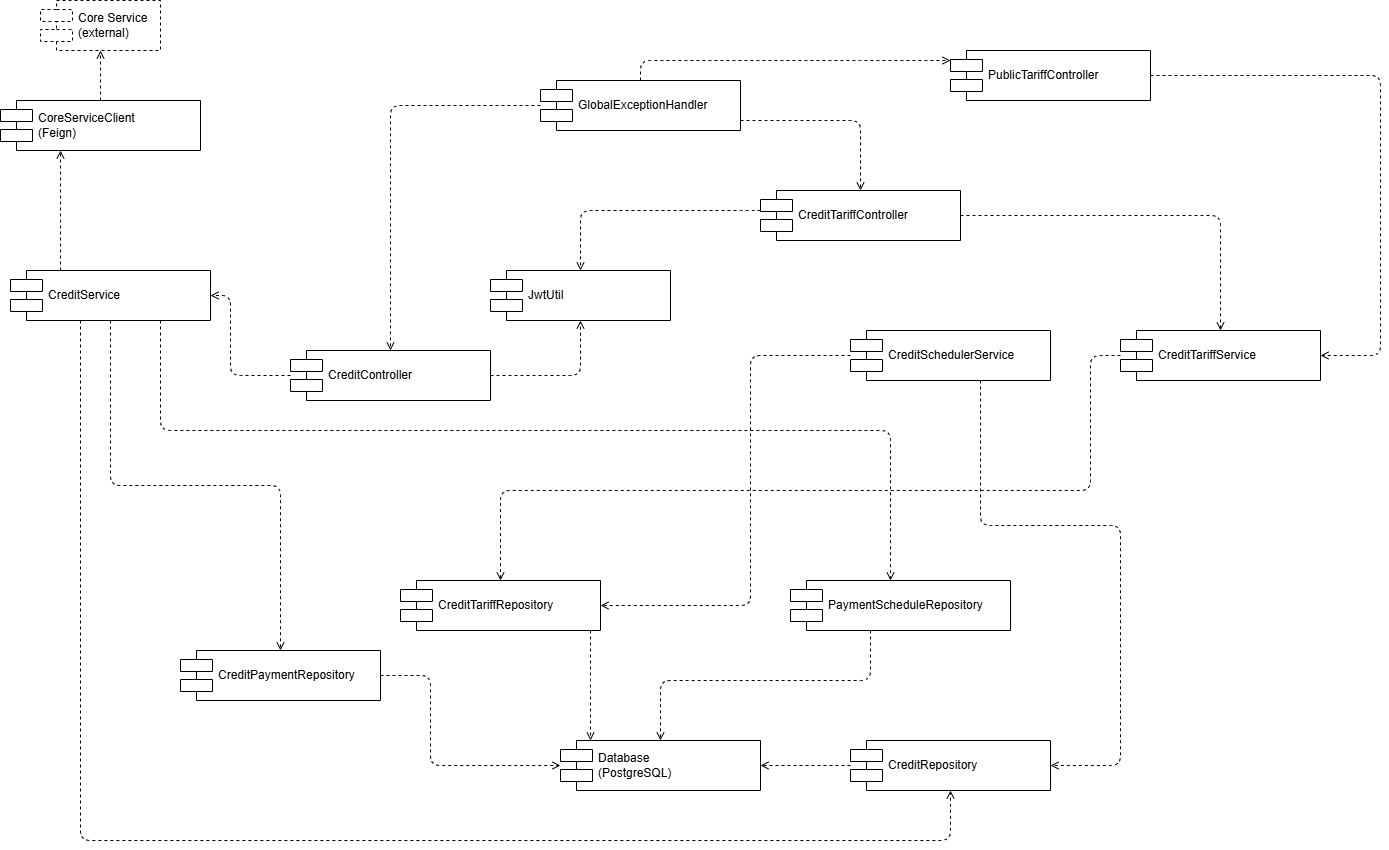

The diagram above was exported from draw.io. Its source (the exported page's mxGraphModel, read from the mxfile embedded in the PNG):
<mxGraphModel dx="1230" dy="1879" grid="1" gridSize="10" guides="1" tooltips="1" connect="1" arrows="1" fold="1" page="1" pageScale="1" pageWidth="1654" pageHeight="1169" math="0" shadow="0">
  <root>
    <mxCell id="0" />
    <mxCell id="1" parent="0" />
    <mxCell id="ctrl1" parent="1" style="shape=component;align=left;spacingLeft=36;whiteSpace=wrap;html=1;" value="CreditController" vertex="1">
      <mxGeometry height="50" width="200" x="290" y="330" as="geometry" />
    </mxCell>
    <mxCell id="ctrl2" parent="1" style="shape=component;align=left;spacingLeft=36;whiteSpace=wrap;html=1;" value="CreditTariffController" vertex="1">
      <mxGeometry height="50" width="200" x="760" y="170" as="geometry" />
    </mxCell>
    <mxCell id="ctrl3" parent="1" style="shape=component;align=left;spacingLeft=36;whiteSpace=wrap;html=1;" value="PublicTariffController" vertex="1">
      <mxGeometry height="50" width="200" x="950" y="30" as="geometry" />
    </mxCell>
    <mxCell id="jwt" parent="1" style="shape=component;align=left;spacingLeft=36;whiteSpace=wrap;html=1;" value="JwtUtil" vertex="1">
      <mxGeometry height="50" width="180" x="490" y="250" as="geometry" />
    </mxCell>
    <mxCell id="svc1" parent="1" style="shape=component;align=left;spacingLeft=36;whiteSpace=wrap;html=1;" value="CreditService" vertex="1">
      <mxGeometry height="50" width="200" x="10" y="250" as="geometry" />
    </mxCell>
    <mxCell id="svc2" parent="1" style="shape=component;align=left;spacingLeft=36;whiteSpace=wrap;html=1;" value="CreditTariffService" vertex="1">
      <mxGeometry height="50" width="200" x="1120" y="310" as="geometry" />
    </mxCell>
    <mxCell id="svc3" parent="1" style="shape=component;align=left;spacingLeft=36;whiteSpace=wrap;html=1;" value="CreditSchedulerService" vertex="1">
      <mxGeometry height="50" width="200" x="850" y="310" as="geometry" />
    </mxCell>
    <mxCell id="geh" parent="1" style="shape=component;align=left;spacingLeft=36;whiteSpace=wrap;html=1;" value="GlobalExceptionHandler" vertex="1">
      <mxGeometry height="50" width="200" x="540" y="60" as="geometry" />
    </mxCell>
    <mxCell id="feign" parent="1" style="shape=component;align=left;spacingLeft=36;whiteSpace=wrap;html=1;" value="CoreServiceClient&#10;(Feign)" vertex="1">
      <mxGeometry height="50" width="200" y="80" as="geometry" />
    </mxCell>
    <mxCell id="repo1" parent="1" style="shape=component;align=left;spacingLeft=36;whiteSpace=wrap;html=1;" value="CreditRepository" vertex="1">
      <mxGeometry height="50" width="200" x="850" y="720" as="geometry" />
    </mxCell>
    <mxCell id="repo2" parent="1" style="shape=component;align=left;spacingLeft=36;whiteSpace=wrap;html=1;" value="CreditTariffRepository" vertex="1">
      <mxGeometry height="50" width="200" x="400" y="560" as="geometry" />
    </mxCell>
    <mxCell id="repo3" parent="1" style="shape=component;align=left;spacingLeft=36;whiteSpace=wrap;html=1;" value="CreditPaymentRepository" vertex="1">
      <mxGeometry height="50" width="200" x="180" y="630" as="geometry" />
    </mxCell>
    <mxCell id="repo4" parent="1" style="shape=component;align=left;spacingLeft=36;whiteSpace=wrap;html=1;" value="PaymentScheduleRepository" vertex="1">
      <mxGeometry height="50" width="220" x="790" y="560" as="geometry" />
    </mxCell>
    <mxCell id="db" parent="1" style="shape=component;align=left;spacingLeft=36;whiteSpace=wrap;html=1;" value="Database&#10;(PostgreSQL)" vertex="1">
      <mxGeometry height="50" width="200" x="560" y="720" as="geometry" />
    </mxCell>
    <mxCell id="ext-core" parent="1" style="shape=component;align=left;spacingLeft=36;whiteSpace=wrap;html=1;dashed=1;" value="Core Service&#10;(external)" vertex="1">
      <mxGeometry height="50" width="120" x="40" y="-20" as="geometry" />
    </mxCell>
    <mxCell id="e1" edge="1" parent="1" source="ctrl1" style="edgeStyle=orthogonalEdgeStyle;dashed=1;endArrow=open;endFill=0;html=1;" target="svc1" value="">
      <mxGeometry relative="1" as="geometry">
        <Array as="points">
          <mxPoint x="230" y="355" />
          <mxPoint x="230" y="275" />
        </Array>
      </mxGeometry>
    </mxCell>
    <mxCell id="e2" edge="1" parent="1" source="ctrl2" style="edgeStyle=orthogonalEdgeStyle;dashed=1;endArrow=open;endFill=0;html=1;" target="svc2" value="">
      <mxGeometry relative="1" as="geometry">
        <Array as="points">
          <mxPoint x="1220" y="195" />
        </Array>
      </mxGeometry>
    </mxCell>
    <mxCell id="e3" edge="1" parent="1" source="ctrl3" style="edgeStyle=orthogonalEdgeStyle;dashed=1;endArrow=open;endFill=0;html=1;" target="svc2" value="">
      <mxGeometry relative="1" as="geometry">
        <Array as="points">
          <mxPoint x="1380" y="55" />
          <mxPoint x="1380" y="335" />
        </Array>
      </mxGeometry>
    </mxCell>
    <mxCell id="e4" edge="1" parent="1" source="ctrl1" style="edgeStyle=orthogonalEdgeStyle;dashed=1;endArrow=open;endFill=0;html=1;" target="jwt" value="">
      <mxGeometry relative="1" as="geometry">
        <Array as="points">
          <mxPoint x="580" y="355" />
        </Array>
      </mxGeometry>
    </mxCell>
    <mxCell id="e5" edge="1" parent="1" source="ctrl2" style="edgeStyle=orthogonalEdgeStyle;dashed=1;endArrow=open;endFill=0;html=1;" target="jwt" value="">
      <mxGeometry relative="1" as="geometry">
        <Array as="points">
          <mxPoint x="750" y="190" />
          <mxPoint x="750" y="190" />
        </Array>
      </mxGeometry>
    </mxCell>
    <mxCell id="e6" edge="1" parent="1" source="geh" style="edgeStyle=orthogonalEdgeStyle;dashed=1;endArrow=open;endFill=0;html=1;" target="ctrl1" value="">
      <mxGeometry relative="1" as="geometry" />
    </mxCell>
    <mxCell id="e7" edge="1" parent="1" source="geh" style="edgeStyle=orthogonalEdgeStyle;dashed=1;endArrow=open;endFill=0;html=1;" target="ctrl2" value="">
      <mxGeometry relative="1" as="geometry">
        <Array as="points">
          <mxPoint x="640" y="100" />
          <mxPoint x="860" y="100" />
        </Array>
      </mxGeometry>
    </mxCell>
    <mxCell id="e8" edge="1" parent="1" source="geh" style="edgeStyle=orthogonalEdgeStyle;dashed=1;endArrow=open;endFill=0;html=1;" target="ctrl3" value="">
      <mxGeometry relative="1" as="geometry">
        <Array as="points">
          <mxPoint x="850" y="40" />
          <mxPoint x="850" y="40" />
        </Array>
      </mxGeometry>
    </mxCell>
    <mxCell id="e9" edge="1" parent="1" source="svc1" style="edgeStyle=orthogonalEdgeStyle;dashed=1;endArrow=open;endFill=0;html=1;" target="repo1" value="">
      <mxGeometry relative="1" as="geometry">
        <Array as="points">
          <mxPoint x="80" y="820" />
          <mxPoint x="950" y="820" />
        </Array>
      </mxGeometry>
    </mxCell>
    <mxCell id="e10" edge="1" parent="1" source="svc1" style="edgeStyle=orthogonalEdgeStyle;dashed=1;endArrow=open;endFill=0;html=1;" target="repo3" value="">
      <mxGeometry relative="1" as="geometry" />
    </mxCell>
    <mxCell id="e11" edge="1" parent="1" source="svc1" style="edgeStyle=orthogonalEdgeStyle;dashed=1;endArrow=open;endFill=0;html=1;" target="repo4" value="">
      <mxGeometry relative="1" as="geometry">
        <Array as="points">
          <mxPoint x="160" y="410" />
          <mxPoint x="890" y="410" />
        </Array>
      </mxGeometry>
    </mxCell>
    <mxCell id="e12" edge="1" parent="1" source="svc2" style="edgeStyle=orthogonalEdgeStyle;dashed=1;endArrow=open;endFill=0;html=1;" target="repo2" value="">
      <mxGeometry relative="1" as="geometry">
        <Array as="points">
          <mxPoint x="1090" y="335" />
          <mxPoint x="1090" y="470" />
          <mxPoint x="500" y="470" />
        </Array>
      </mxGeometry>
    </mxCell>
    <mxCell id="e13" edge="1" parent="1" source="svc3" style="edgeStyle=orthogonalEdgeStyle;dashed=1;endArrow=open;endFill=0;html=1;" target="repo1" value="">
      <mxGeometry relative="1" as="geometry">
        <Array as="points">
          <mxPoint x="980" y="505" />
          <mxPoint x="1120" y="505" />
          <mxPoint x="1120" y="745" />
        </Array>
      </mxGeometry>
    </mxCell>
    <mxCell id="e14" edge="1" parent="1" source="svc3" style="edgeStyle=orthogonalEdgeStyle;dashed=1;endArrow=open;endFill=0;html=1;" target="repo2" value="">
      <mxGeometry relative="1" as="geometry">
        <Array as="points">
          <mxPoint x="750" y="335" />
          <mxPoint x="750" y="585" />
        </Array>
      </mxGeometry>
    </mxCell>
    <mxCell id="e15" edge="1" parent="1" source="svc1" style="edgeStyle=orthogonalEdgeStyle;dashed=1;endArrow=open;endFill=0;html=1;" target="feign" value="">
      <mxGeometry relative="1" as="geometry">
        <Array as="points">
          <mxPoint x="60" y="190" />
          <mxPoint x="60" y="190" />
        </Array>
      </mxGeometry>
    </mxCell>
    <mxCell id="e16" edge="1" parent="1" source="feign" style="edgeStyle=orthogonalEdgeStyle;dashed=1;endArrow=open;endFill=0;html=1;" target="ext-core" value="">
      <mxGeometry relative="1" as="geometry" />
    </mxCell>
    <mxCell id="e17" edge="1" parent="1" source="repo1" style="edgeStyle=orthogonalEdgeStyle;dashed=1;endArrow=open;endFill=0;html=1;" target="db" value="">
      <mxGeometry relative="1" as="geometry" />
    </mxCell>
    <mxCell id="e18" edge="1" parent="1" source="repo2" style="edgeStyle=orthogonalEdgeStyle;dashed=1;endArrow=open;endFill=0;html=1;" target="db" value="">
      <mxGeometry relative="1" as="geometry">
        <Array as="points">
          <mxPoint x="590" y="650" />
          <mxPoint x="590" y="650" />
        </Array>
      </mxGeometry>
    </mxCell>
    <mxCell id="e19" edge="1" parent="1" source="repo3" style="edgeStyle=orthogonalEdgeStyle;dashed=1;endArrow=open;endFill=0;html=1;" target="db" value="">
      <mxGeometry relative="1" as="geometry">
        <Array as="points">
          <mxPoint x="430" y="655" />
          <mxPoint x="430" y="745" />
        </Array>
      </mxGeometry>
    </mxCell>
    <mxCell id="e20" edge="1" parent="1" source="repo4" style="edgeStyle=orthogonalEdgeStyle;dashed=1;endArrow=open;endFill=0;html=1;" target="db" value="">
      <mxGeometry relative="1" as="geometry">
        <Array as="points">
          <mxPoint x="870" y="660" />
          <mxPoint x="660" y="660" />
        </Array>
      </mxGeometry>
    </mxCell>
  </root>
</mxGraphModel>